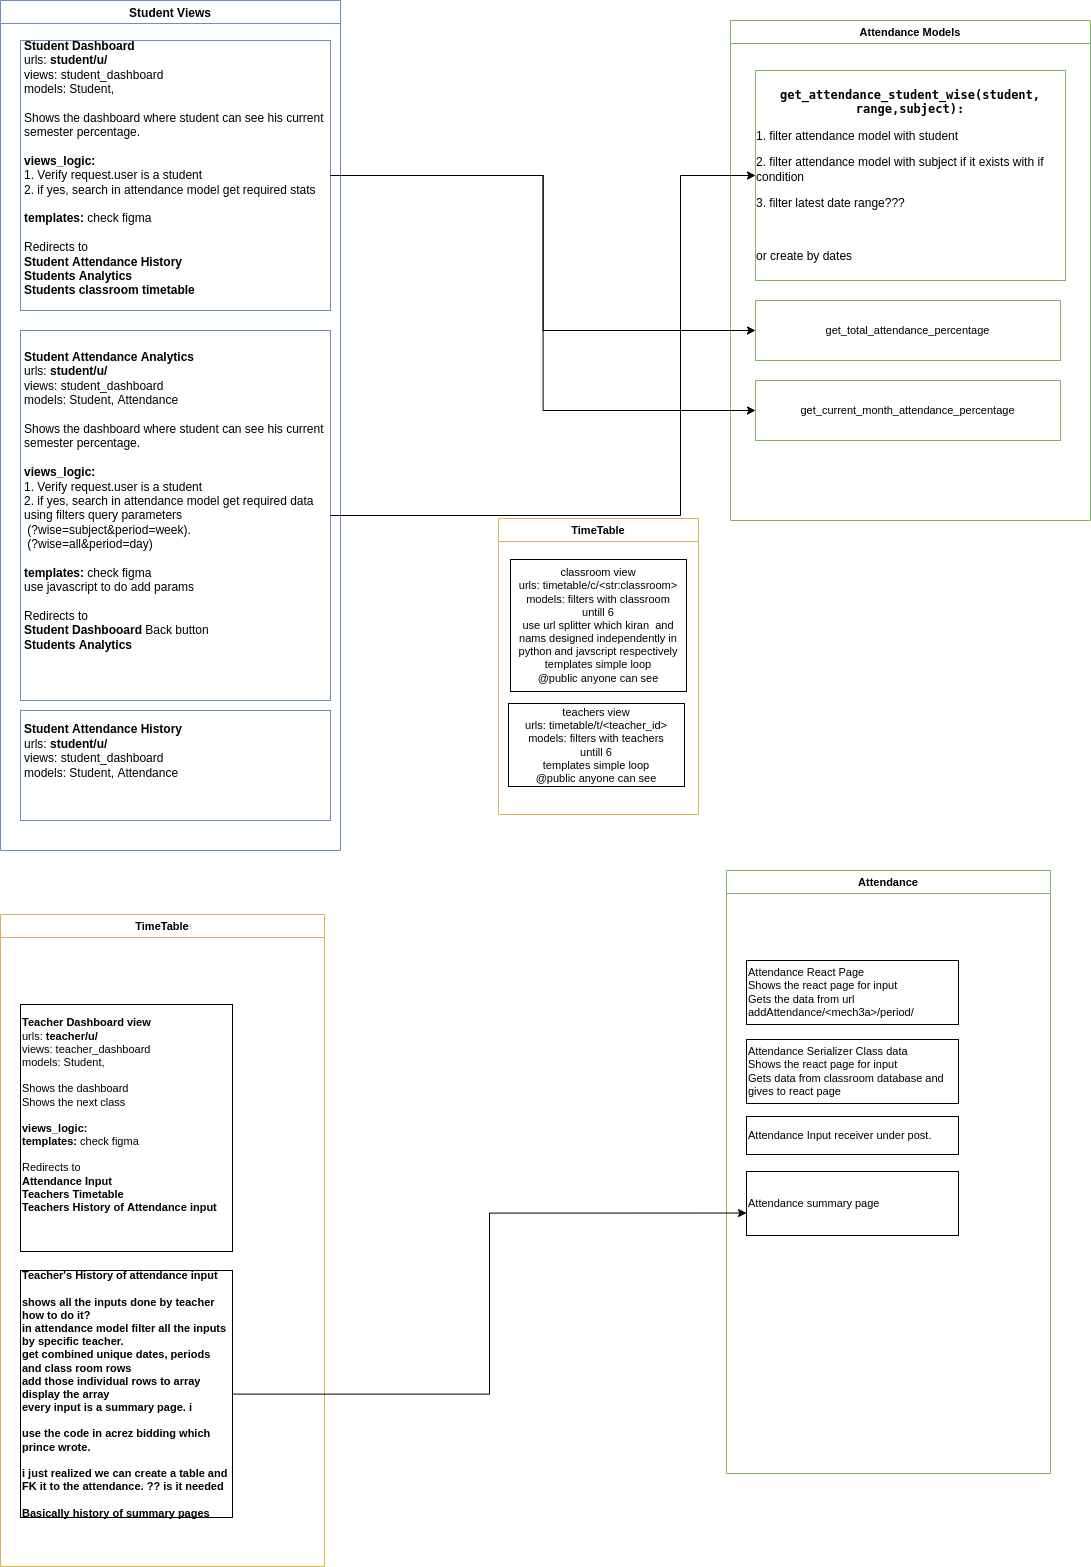

The diagram above was exported from draw.io. Its source (the exported page's mxGraphModel, read from the mxfile embedded in the PNG):
<mxGraphModel dx="1518" dy="734" grid="0" gridSize="10" guides="1" tooltips="1" connect="1" arrows="1" fold="1" page="0" pageScale="1" pageWidth="827" pageHeight="1169" math="0" shadow="0">
  <root>
    <mxCell id="0" />
    <mxCell id="1" parent="0" />
    <mxCell id="29" value="Student Views" style="swimlane;fillColor=none;strokeColor=#6c8ebf;" vertex="1" parent="1">
      <mxGeometry x="40" y="40" width="340" height="850" as="geometry">
        <mxRectangle x="40" y="40" width="140" height="30" as="alternateBounds" />
      </mxGeometry>
    </mxCell>
    <mxCell id="30" value="&lt;div align=&quot;left&quot;&gt;&lt;b&gt;Student Dashboard&lt;/b&gt;&lt;br&gt;&lt;/div&gt;&lt;div align=&quot;left&quot;&gt; urls:&lt;b&gt; student/u/&lt;/b&gt;&lt;/div&gt;&lt;div align=&quot;left&quot;&gt;views: student_dashboard&lt;/div&gt;&lt;div align=&quot;left&quot;&gt;models: Student, &lt;br&gt;&lt;/div&gt;&lt;div align=&quot;left&quot;&gt;&lt;br&gt;&lt;/div&gt;&lt;div align=&quot;left&quot;&gt;Shows the dashboard where student can see his current semester percentage.&lt;/div&gt;&lt;div align=&quot;left&quot;&gt;&lt;br&gt;&lt;/div&gt;&lt;div align=&quot;left&quot;&gt;&lt;b&gt;views_logic:&lt;/b&gt;&lt;/div&gt;&lt;div align=&quot;left&quot;&gt;1. Verify request.user is a student&lt;/div&gt;&lt;div align=&quot;left&quot;&gt;2. if yes, search in attendance model get required stats&lt;/div&gt;&lt;div align=&quot;left&quot;&gt;&lt;br&gt;&lt;/div&gt;&lt;div align=&quot;left&quot;&gt;&lt;b&gt;templates: &lt;/b&gt;check figma&lt;br&gt;&lt;/div&gt;&lt;div align=&quot;left&quot;&gt;&lt;br&gt;&lt;/div&gt;&lt;div align=&quot;left&quot;&gt;Redirects to &lt;b&gt;&lt;br&gt;&lt;/b&gt;&lt;/div&gt;&lt;div align=&quot;left&quot;&gt;&lt;b&gt;Student Attendance History&lt;/b&gt;&lt;/div&gt;&lt;div align=&quot;left&quot;&gt;&lt;b&gt;Students Analytics&lt;br&gt;&lt;/b&gt;&lt;/div&gt;&lt;div align=&quot;left&quot;&gt;&lt;b&gt;Students classroom timetable&lt;br&gt;&lt;/b&gt;&lt;/div&gt;&lt;div&gt;&lt;b&gt;&lt;br&gt;&lt;/b&gt;&lt;/div&gt;" style="rounded=0;whiteSpace=wrap;html=1;fillColor=none;strokeColor=#6c8ebf;glass=0;shadow=0;sketch=0;spacingLeft=2;spacingRight=2;align=left;" vertex="1" parent="29">
      <mxGeometry x="20" y="40" width="310" height="270" as="geometry" />
    </mxCell>
    <mxCell id="31" value="&lt;div align=&quot;left&quot;&gt;&lt;b&gt;Student Attendance Analytics&lt;br&gt;&lt;/b&gt;&lt;/div&gt;&lt;div align=&quot;left&quot;&gt; urls:&lt;b&gt; student/u/&lt;/b&gt;&lt;/div&gt;&lt;div align=&quot;left&quot;&gt;views: student_dashboard&lt;/div&gt;&lt;div align=&quot;left&quot;&gt;models: Student, Attendance&lt;br&gt;&lt;/div&gt;&lt;div align=&quot;left&quot;&gt;&lt;br&gt;&lt;/div&gt;&lt;div align=&quot;left&quot;&gt;Shows the dashboard where student can see his current semester percentage.&lt;/div&gt;&lt;div align=&quot;left&quot;&gt;&lt;br&gt;&lt;/div&gt;&lt;div align=&quot;left&quot;&gt;&lt;b&gt;views_logic:&lt;/b&gt;&lt;/div&gt;&lt;div align=&quot;left&quot;&gt;1. Verify request.user is a student&lt;/div&gt;&lt;div align=&quot;left&quot;&gt;2. if yes, search in attendance model get required data using filters query parameters &lt;br&gt;&lt;/div&gt;&lt;div align=&quot;left&quot;&gt;&amp;nbsp;(?wise=subject&amp;amp;period=week).&lt;br&gt;&lt;/div&gt;&lt;div align=&quot;left&quot;&gt;&amp;nbsp;(?wise=all&amp;amp;period=day)&lt;/div&gt;&lt;div align=&quot;left&quot;&gt;&lt;br&gt;&lt;/div&gt;&lt;div align=&quot;left&quot;&gt;&lt;b&gt;templates: &lt;/b&gt;check figma&lt;/div&gt;&lt;div align=&quot;left&quot;&gt;use javascript to do add params&lt;br&gt;&lt;/div&gt;&lt;div align=&quot;left&quot;&gt;&lt;br&gt;&lt;/div&gt;&lt;div align=&quot;left&quot;&gt;Redirects to &lt;b&gt;&lt;br&gt;&lt;/b&gt;&lt;/div&gt;&lt;div align=&quot;left&quot;&gt;&lt;b&gt;Student Dashbooard &lt;/b&gt;Back button&lt;br&gt;&lt;/div&gt;&lt;b&gt;Students Analytics&lt;/b&gt;&lt;div align=&quot;left&quot;&gt;&lt;b&gt;&lt;br&gt;&lt;/b&gt;&lt;/div&gt;&lt;div align=&quot;left&quot;&gt;&lt;b&gt;&lt;br&gt;&lt;/b&gt;&lt;/div&gt;" style="rounded=0;whiteSpace=wrap;html=1;fillColor=none;strokeColor=#6c8ebf;align=left;spacingLeft=2;spacingRight=2;" vertex="1" parent="29">
      <mxGeometry x="20" y="330" width="310" height="370" as="geometry" />
    </mxCell>
    <mxCell id="32" value="&lt;div align=&quot;left&quot;&gt;&lt;b&gt;Student Attendance History&lt;br&gt;&lt;/b&gt;&lt;/div&gt;&lt;div align=&quot;left&quot;&gt; urls:&lt;b&gt; student/u/&lt;/b&gt;&lt;/div&gt;&lt;div align=&quot;left&quot;&gt;views: student_dashboard&lt;/div&gt;&lt;div align=&quot;left&quot;&gt;models: Student, Attendance&lt;br&gt;&lt;/div&gt;&lt;b&gt;&lt;/b&gt;&lt;div align=&quot;left&quot;&gt;&lt;b&gt;&lt;br&gt;&lt;/b&gt;&lt;/div&gt;&lt;div align=&quot;left&quot;&gt;&lt;b&gt;&lt;br&gt;&lt;/b&gt;&lt;/div&gt;" style="rounded=0;whiteSpace=wrap;html=1;fillColor=none;strokeColor=#6c8ebf;align=left;spacingLeft=2;spacingRight=2;" vertex="1" parent="29">
      <mxGeometry x="20" y="710" width="310" height="110" as="geometry" />
    </mxCell>
    <mxCell id="33" value="Attendance Models" style="swimlane;rounded=0;shadow=0;glass=0;sketch=0;fontFamily=Helvetica;fontSize=11;fillColor=none;strokeColor=#82b366;" vertex="1" parent="1">
      <mxGeometry x="770" y="60" width="360" height="500" as="geometry" />
    </mxCell>
    <mxCell id="34" value="&lt;div&gt;&lt;pre&gt;&lt;b&gt;get_attendance_student_wise(student,&lt;br&gt;range,subject):&lt;/b&gt;&lt;/pre&gt;&lt;/div&gt;&lt;div align=&quot;left&quot;&gt;&lt;p&gt;1. filter attendance model with student&lt;/p&gt;&lt;p&gt;2. filter attendance model with subject if it exists with if condition&lt;/p&gt;&lt;p&gt;3. filter latest date range???&lt;/p&gt;&lt;p&gt;&lt;br&gt;&lt;/p&gt;&lt;p&gt;or create by dates&lt;br&gt;&lt;/p&gt;&lt;/div&gt;" style="rounded=0;whiteSpace=wrap;html=1;shadow=0;glass=0;sketch=0;fillColor=none;strokeColor=#82b366;" vertex="1" parent="33">
      <mxGeometry x="25" y="50" width="310" height="210" as="geometry" />
    </mxCell>
    <mxCell id="35" value="get_total_attendance_percentage" style="rounded=0;whiteSpace=wrap;html=1;shadow=0;glass=0;sketch=0;fontFamily=Helvetica;fontSize=11;fillColor=none;strokeColor=#82b366;" vertex="1" parent="33">
      <mxGeometry x="25" y="280" width="305" height="60" as="geometry" />
    </mxCell>
    <mxCell id="36" value="get_current_month_attendance_percentage" style="rounded=0;whiteSpace=wrap;html=1;shadow=0;glass=0;sketch=0;fontFamily=Helvetica;fontSize=11;fillColor=none;strokeColor=#82b366;" vertex="1" parent="33">
      <mxGeometry x="25" y="360" width="305" height="60" as="geometry" />
    </mxCell>
    <mxCell id="37" style="edgeStyle=orthogonalEdgeStyle;rounded=0;orthogonalLoop=1;jettySize=auto;html=1;fontFamily=Helvetica;fontSize=11;" edge="1" parent="1" source="31" target="34">
      <mxGeometry relative="1" as="geometry">
        <Array as="points">
          <mxPoint x="720" y="555" />
        </Array>
      </mxGeometry>
    </mxCell>
    <mxCell id="38" style="edgeStyle=orthogonalEdgeStyle;rounded=0;orthogonalLoop=1;jettySize=auto;html=1;entryX=0;entryY=0.5;entryDx=0;entryDy=0;fontFamily=Helvetica;fontSize=11;" edge="1" parent="1" source="30" target="35">
      <mxGeometry relative="1" as="geometry" />
    </mxCell>
    <mxCell id="39" style="edgeStyle=orthogonalEdgeStyle;rounded=0;orthogonalLoop=1;jettySize=auto;html=1;entryX=0;entryY=0.5;entryDx=0;entryDy=0;fontFamily=Helvetica;fontSize=11;" edge="1" parent="1" source="30" target="36">
      <mxGeometry relative="1" as="geometry" />
    </mxCell>
    <mxCell id="40" value="TimeTable" style="swimlane;rounded=0;shadow=0;glass=0;sketch=0;fontFamily=Helvetica;fontSize=11;fillColor=none;strokeColor=#d6b656;gradientColor=none;swimlaneFillColor=none;" vertex="1" parent="1">
      <mxGeometry x="538" y="558" width="200" height="296" as="geometry" />
    </mxCell>
    <mxCell id="41" value="&lt;div&gt;classroom view&lt;/div&gt;&lt;div&gt;urls: timetable/c/&amp;lt;str:classroom&amp;gt;&lt;/div&gt;&lt;div&gt;models: filters with classroom&lt;/div&gt;&lt;div&gt;untill 6&lt;/div&gt;&lt;div&gt;use url splitter which kiran&amp;nbsp; and nams designed independently in python and javscript respectively&lt;br&gt;&lt;/div&gt;&lt;div&gt;templates simple loop&lt;/div&gt;&lt;div&gt;@public anyone can see&lt;br&gt;&lt;/div&gt;" style="rounded=0;whiteSpace=wrap;html=1;shadow=0;glass=0;sketch=0;fontFamily=Helvetica;fontSize=11;gradientColor=none;" vertex="1" parent="40">
      <mxGeometry x="12" y="41" width="176" height="132" as="geometry" />
    </mxCell>
    <mxCell id="42" value="&lt;div&gt;teachers view&lt;/div&gt;&lt;div&gt;urls: timetable/t/&amp;lt;teacher_id&amp;gt;&lt;/div&gt;&lt;div&gt;models: filters with teachers&lt;br&gt;&lt;/div&gt;&lt;div&gt;untill 6&lt;/div&gt;&lt;div&gt;templates simple loop&lt;/div&gt;&lt;div&gt;@public anyone can see&lt;br&gt;&lt;/div&gt;" style="rounded=0;whiteSpace=wrap;html=1;shadow=0;glass=0;sketch=0;fontFamily=Helvetica;fontSize=11;gradientColor=none;" vertex="1" parent="40">
      <mxGeometry x="10" y="185" width="176" height="83" as="geometry" />
    </mxCell>
    <mxCell id="43" value="TimeTable" style="swimlane;rounded=0;shadow=0;glass=0;sketch=0;fontFamily=Helvetica;fontSize=11;fillColor=none;strokeColor=#d6b656;gradientColor=none;swimlaneFillColor=none;" vertex="1" parent="1">
      <mxGeometry x="40" y="954" width="324" height="652" as="geometry" />
    </mxCell>
    <mxCell id="44" value="&lt;div align=&quot;left&quot;&gt;&lt;b&gt;Teacher Dashboard view&lt;/b&gt;&lt;/div&gt;&lt;div align=&quot;left&quot;&gt; urls:&lt;b&gt; teacher/u/&lt;/b&gt;&lt;/div&gt;&lt;div align=&quot;left&quot;&gt;views: teacher_dashboard&lt;/div&gt;&lt;div align=&quot;left&quot;&gt;models: Student, &lt;br&gt;&lt;/div&gt;&lt;div align=&quot;left&quot;&gt;&lt;br&gt;&lt;/div&gt;&lt;div align=&quot;left&quot;&gt;Shows the dashboard &lt;br&gt;&lt;/div&gt;&lt;div align=&quot;left&quot;&gt;Shows the next class &lt;br&gt;&lt;/div&gt;&lt;div align=&quot;left&quot;&gt;&lt;br&gt;&lt;/div&gt;&lt;div align=&quot;left&quot;&gt;&lt;b&gt;views_logic:&lt;/b&gt;&lt;/div&gt;&lt;div align=&quot;left&quot;&gt;&lt;b&gt;templates: &lt;/b&gt;check figma&lt;br&gt;&lt;/div&gt;&lt;div align=&quot;left&quot;&gt;&lt;br&gt;&lt;/div&gt;&lt;div align=&quot;left&quot;&gt;Redirects to &lt;b&gt;&lt;br&gt;&lt;/b&gt;&lt;/div&gt;&lt;div align=&quot;left&quot;&gt;&lt;b&gt;Attendance Input&lt;/b&gt;&lt;/div&gt;&lt;div align=&quot;left&quot;&gt;&lt;b&gt;Teachers Timetable&lt;/b&gt;&lt;/div&gt;&lt;div align=&quot;left&quot;&gt;&lt;b&gt;Teachers History of Attendance input&lt;br&gt;&lt;/b&gt;&lt;/div&gt;&lt;br&gt;&lt;div align=&quot;left&quot;&gt;&lt;b&gt;&lt;br&gt;&lt;/b&gt;&lt;/div&gt;" style="rounded=0;whiteSpace=wrap;html=1;shadow=0;glass=0;sketch=0;fontFamily=Helvetica;fontSize=11;gradientColor=none;align=left;" vertex="1" parent="43">
      <mxGeometry x="20" y="90" width="212" height="247" as="geometry" />
    </mxCell>
    <mxCell id="45" value="&lt;div align=&quot;left&quot;&gt;&lt;b&gt;Teacher's History of attendance input&lt;/b&gt;&lt;/div&gt;&lt;div align=&quot;left&quot;&gt;&lt;br&gt;&lt;/div&gt;&lt;div align=&quot;left&quot;&gt;&lt;b&gt;shows all the inputs done by teacher&lt;/b&gt;&lt;/div&gt;&lt;div align=&quot;left&quot;&gt;&lt;b&gt;how to do it? &lt;br&gt;&lt;/b&gt;&lt;/div&gt;&lt;div align=&quot;left&quot;&gt;&lt;b&gt;in attendance model filter all the inputs by specific teacher.&lt;/b&gt;&lt;/div&gt;&lt;div align=&quot;left&quot;&gt;&lt;b&gt;get combined unique dates, periods and class room rows&lt;/b&gt;&lt;/div&gt;&lt;div align=&quot;left&quot;&gt;&lt;b&gt;add those individual rows to array&lt;/b&gt;&lt;/div&gt;&lt;div align=&quot;left&quot;&gt;&lt;b&gt;display the array &lt;br&gt;&lt;/b&gt;&lt;/div&gt;&lt;div align=&quot;left&quot;&gt;&lt;b&gt;every input is a summary page. i&lt;br&gt;&lt;/b&gt;&lt;/div&gt;&lt;div align=&quot;left&quot;&gt;&lt;b&gt;&lt;br&gt;&lt;/b&gt;&lt;/div&gt;&lt;div align=&quot;left&quot;&gt;&lt;b&gt;use the code in acrez bidding which prince wrote.&lt;br&gt;&lt;/b&gt;&lt;/div&gt;&lt;div align=&quot;left&quot;&gt;&lt;b&gt;&lt;br&gt;&lt;/b&gt;&lt;/div&gt;&lt;div align=&quot;left&quot;&gt;&lt;b&gt;i just realized we can create a table and FK it to the attendance. ?? is it needed&lt;br&gt;&lt;/b&gt;&lt;/div&gt;&lt;div align=&quot;left&quot;&gt;&lt;b&gt;&lt;br&gt;&lt;/b&gt;&lt;/div&gt;&lt;div align=&quot;left&quot;&gt;&lt;b&gt;Basically history of summary pages&lt;br&gt;&lt;/b&gt;&lt;/div&gt;" style="rounded=0;whiteSpace=wrap;html=1;shadow=0;glass=0;sketch=0;fontFamily=Helvetica;fontSize=11;gradientColor=none;align=left;" vertex="1" parent="43">
      <mxGeometry x="20" y="356" width="212" height="247" as="geometry" />
    </mxCell>
    <mxCell id="46" value="Attendance" style="swimlane;rounded=0;shadow=0;glass=0;sketch=0;fontFamily=Helvetica;fontSize=11;fillColor=none;strokeColor=#82b366;swimlaneFillColor=none;" vertex="1" parent="1">
      <mxGeometry x="766" y="910" width="324" height="603" as="geometry" />
    </mxCell>
    <mxCell id="47" value="&lt;div&gt;Attendance React Page&lt;/div&gt;&lt;div&gt;Shows the react page for input&lt;/div&gt;&lt;div&gt;Gets the data from url&lt;/div&gt;&lt;div&gt;addAttendance/&amp;lt;mech3a&amp;gt;/period/&lt;br&gt;&lt;/div&gt;" style="rounded=0;whiteSpace=wrap;html=1;shadow=0;glass=0;sketch=0;fontFamily=Helvetica;fontSize=11;gradientColor=none;align=left;" vertex="1" parent="46">
      <mxGeometry x="20" y="90" width="212" height="64" as="geometry" />
    </mxCell>
    <mxCell id="48" value="&lt;div&gt;Attendance Serializer Class data&lt;br&gt;&lt;/div&gt;&lt;div&gt;Shows the react page for input&lt;/div&gt;&lt;div&gt;Gets data from classroom database and gives to react page&lt;br&gt;&lt;/div&gt;" style="rounded=0;whiteSpace=wrap;html=1;shadow=0;glass=0;sketch=0;fontFamily=Helvetica;fontSize=11;gradientColor=none;align=left;" vertex="1" parent="46">
      <mxGeometry x="20" y="169" width="212" height="64" as="geometry" />
    </mxCell>
    <mxCell id="49" value="Attendance Input receiver under post." style="rounded=0;whiteSpace=wrap;html=1;shadow=0;glass=0;sketch=0;fontFamily=Helvetica;fontSize=11;gradientColor=none;align=left;" vertex="1" parent="46">
      <mxGeometry x="20" y="246" width="212" height="38" as="geometry" />
    </mxCell>
    <mxCell id="50" value="Attendance summary page" style="rounded=0;whiteSpace=wrap;html=1;shadow=0;glass=0;sketch=0;fontFamily=Helvetica;fontSize=11;gradientColor=none;align=left;" vertex="1" parent="46">
      <mxGeometry x="20" y="301" width="212" height="64" as="geometry" />
    </mxCell>
    <mxCell id="51" style="edgeStyle=orthogonalEdgeStyle;rounded=0;orthogonalLoop=1;jettySize=auto;html=1;entryX=0;entryY=0.649;entryDx=0;entryDy=0;entryPerimeter=0;fontFamily=Helvetica;fontSize=11;" edge="1" parent="1" source="45" target="50">
      <mxGeometry relative="1" as="geometry" />
    </mxCell>
  </root>
</mxGraphModel>